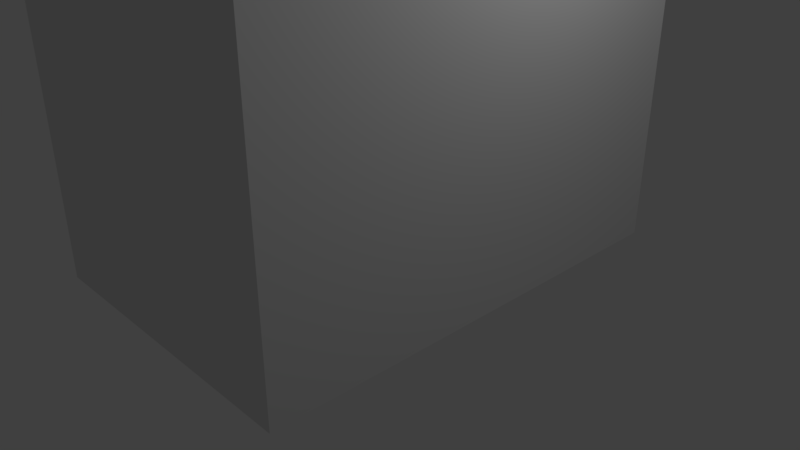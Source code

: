 # Source: Pueblo_Cube_4.blend  (saved by Blender 2.79.0; exported with 4.5.12 LTS)
import bpy
from mathutils import Matrix  # noqa: F401  (used for matrix-valued properties, if any)

bpy.ops.wm.read_factory_settings(use_empty=True)
scene = bpy.context.scene
scene.name = 'Scene'

# ---- collections
col_collection_1 = bpy.data.collections.new('Collection 1'); scene.collection.children.link(col_collection_1)

# ---- materials (node trees are filled in below, after node groups)
mat_base = bpy.data.materials.new('Base')
mat_base.alpha_threshold = 0.0
mat_base.use_transparent_shadow = False
mat_base.roughness = 0.5
mat_base.specular_intensity = 0.0
mat_base.line_color = (0.0, 0.0, 0.0, 1.0)
mat_edge = bpy.data.materials.new('Edge')
mat_edge.alpha_threshold = 0.0
mat_edge.use_transparent_shadow = False
mat_edge.diffuse_color = (0.3493, 0.3493, 0.3493, 1.0)
mat_edge.roughness = 0.5
mat_edge.specular_intensity = 0.0

# ---- material node trees

# ---- world
world_world = bpy.data.worlds.new('World'); scene.world = world_world
world_world.color = (0.05088, 0.05088, 0.05088)
world_world.use_sun_shadow = False
world_world.sun_shadow_jitter_overblur = 0.0
world_world.cycles.sampling_method = 'MANUAL'

# ---- cameras
cam_camera = bpy.data.cameras.new('Camera')
cam_camera.clip_end = 100.0
cam_camera.lens = 35.0
cam_camera.sensor_width = 32.0
cam_camera.sensor_height = 18.0
cam_camera.ortho_scale = 7.314
cam_camera.dof.focus_distance = 0.0
cam_camera.dof.aperture_fstop = 128.0

# ---- lights
light_lamp = bpy.data.lights.new('Lamp', 'POINT')
light_lamp.transmission_factor = 0.0
light_lamp.cutoff_distance = 30.0
light_lamp.energy = 100.0
light_lamp.shadow_buffer_clip_start = 1.001
light_lamp.shadow_soft_size = 0.1
light_lamp.shadow_maximum_resolution = 0.006
light_lamp.use_absolute_resolution = True

# ---- meshes
me_cube = bpy.data.meshes.new('Cube')
me_cube.from_pydata([(2.0, 3.0, 0.0), (2.0, -3.0, 0.0), (-2.0, -3.0, 0.0), (-2.0, 3.0, 0.0), (1.729, 2.594, 4.0), (1.729, -2.594, 4.0), (-1.729, -2.594, 4.0), (-1.729, 2.594, 4.0), (2.0, 3.0, 4.0), (2.0, -3.0, 4.0), (-2.0, 3.0, 4.0), (-2.0, -3.0, 4.0), (1.729, 2.594, 3.663), (1.729, -2.594, 3.663), (-1.729, 2.594, 3.663), (-1.729, -2.594, 3.663)], [], [(0, 1, 2, 3), (5, 4, 12, 13), (0, 8, 9, 1), (1, 9, 11, 2), (2, 11, 10, 3), (8, 0, 3, 10), (4, 5, 9, 8), (7, 4, 8, 10), (5, 6, 11, 9), (6, 7, 10, 11), (12, 14, 15, 13), (7, 6, 15, 14), (4, 7, 14, 12), (6, 5, 13, 15)])
me_cube.polygons.foreach_set('material_index', [0, 0, 0, 0, 0, 0, 1, 1, 1, 1, 0, 0, 0, 0])
me_cube.materials.append(mat_base)
me_cube.materials.append(mat_edge)
me_cube.use_remesh_preserve_volume = False
me_cube.use_remesh_preserve_attributes = False
me_cube.use_mirror_vertex_groups = False
me_cube.update()

# ---- objects
ob_cube = bpy.data.objects.new('Cube', me_cube)
ob_lamp = bpy.data.objects.new('Lamp', light_lamp)
ob_camera = bpy.data.objects.new('Camera', cam_camera)

# ---- transforms, parenting, visibility, modifiers, constraints
ob_cube.location = (2.384e-07, 0.0, 0.0)
ob_cube.lock_rotations_4d = False
ob_cube.empty_display_type = 'ARROWS'
ob_cube.lineart.crease_threshold = 0.0
ob_lamp.location = (4.076, 1.005, 5.904)
ob_lamp.rotation_euler = (0.6503, 0.05522, 1.866)
ob_lamp.lock_rotations_4d = False
ob_lamp.empty_display_type = 'ARROWS'
ob_lamp.color = (0.0, 0.0, 0.0, 0.0)
ob_lamp.lineart.crease_threshold = 0.0
ob_camera.location = (7.481, -6.508, 5.344)
ob_camera.rotation_euler = (1.109, 0.0, 0.8149)
ob_camera.lock_rotations_4d = False
ob_camera.empty_display_type = 'ARROWS'
ob_camera.color = (0.0, 0.0, 0.0, 0.0)
ob_camera.display_type = 'WIRE'
ob_camera.lineart.crease_threshold = 0.0

# ---- collection membership
col_collection_1.objects.link(ob_cube)
col_collection_1.objects.link(ob_lamp)
col_collection_1.objects.link(ob_camera)

# ---- scene / render settings (as saved in the file)
scene.camera = ob_camera
scene.frame_start = 1; scene.frame_end = 250; scene.frame_set(1)
scene.render.engine = 'BLENDER_EEVEE_NEXT'
scene.render.resolution_percentage = 50
scene.render.dither_intensity = 0.0
scene.cycles.use_denoising = False
scene.cycles.samples = 128
scene.cycles.sampling_pattern = 'TABULATED_SOBOL'
scene.cycles.use_adaptive_sampling = False
scene.cycles.use_light_tree = False
scene.cycles.blur_glossy = 0.0
scene.cycles.sample_clamp_indirect = 0.0
scene.view_settings.view_transform = 'Standard'
bpy.context.view_layer.update()
